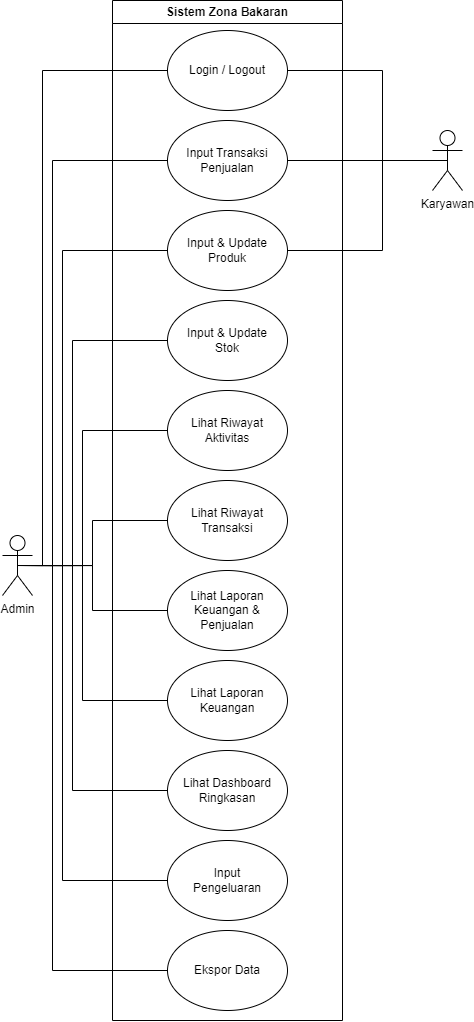

The diagram above was exported from draw.io. Its source (the exported page's mxGraphModel, read from the mxfile embedded in the PNG):
<mxGraphModel dx="1120" dy="532" grid="1" gridSize="10" guides="1" tooltips="1" connect="1" arrows="1" fold="1" page="1" pageScale="1" pageWidth="1100" pageHeight="850" math="0" shadow="0">
  <root>
    <mxCell id="0" />
    <mxCell id="1" parent="0" />
    <mxCell id="aNo7EAIV7154WkA3VX24-1" value="Sistem Zona Bakaran" style="swimlane;whiteSpace=wrap;html=1;" parent="1" vertex="1">
      <mxGeometry x="430" y="80" width="230" height="1020" as="geometry" />
    </mxCell>
    <mxCell id="2-NdeSPbTUfKDPymiZ9c-1" value="Login / Logout" style="ellipse;whiteSpace=wrap;html=1;" parent="aNo7EAIV7154WkA3VX24-1" vertex="1">
      <mxGeometry x="55" y="30" width="120" height="80" as="geometry" />
    </mxCell>
    <mxCell id="kqvDUw_EXH-AuiKS_b_t-1" value="Input Transaksi Penjualan" style="ellipse;whiteSpace=wrap;html=1;" parent="aNo7EAIV7154WkA3VX24-1" vertex="1">
      <mxGeometry x="55" y="120" width="120" height="80" as="geometry" />
    </mxCell>
    <mxCell id="kqvDUw_EXH-AuiKS_b_t-3" value="Input &amp;amp; Update Produk" style="ellipse;whiteSpace=wrap;html=1;" parent="aNo7EAIV7154WkA3VX24-1" vertex="1">
      <mxGeometry x="55" y="210" width="120" height="80" as="geometry" />
    </mxCell>
    <mxCell id="kqvDUw_EXH-AuiKS_b_t-5" value="Terima Notifikasi &lt;br&gt;Stok Menipis" style="ellipse;whiteSpace=wrap;html=1;" parent="aNo7EAIV7154WkA3VX24-1" vertex="1">
      <mxGeometry x="55" y="305" width="120" height="80" as="geometry" />
    </mxCell>
    <mxCell id="kqvDUw_EXH-AuiKS_b_t-6" value="Lihat Riwayat Transaksi" style="ellipse;whiteSpace=wrap;html=1;" parent="aNo7EAIV7154WkA3VX24-1" vertex="1">
      <mxGeometry x="55" y="480" width="120" height="80" as="geometry" />
    </mxCell>
    <mxCell id="kqvDUw_EXH-AuiKS_b_t-7" value="Lihat Laporan Penjualan" style="ellipse;whiteSpace=wrap;html=1;" parent="aNo7EAIV7154WkA3VX24-1" vertex="1">
      <mxGeometry x="55" y="570" width="120" height="80" as="geometry" />
    </mxCell>
    <mxCell id="kqvDUw_EXH-AuiKS_b_t-8" value="Lihat Laporan Keuangan" style="ellipse;whiteSpace=wrap;html=1;" parent="aNo7EAIV7154WkA3VX24-1" vertex="1">
      <mxGeometry x="55" y="660" width="120" height="80" as="geometry" />
    </mxCell>
    <mxCell id="kqvDUw_EXH-AuiKS_b_t-11" value="Lihat Dashboard Ringkasan" style="ellipse;whiteSpace=wrap;html=1;" parent="aNo7EAIV7154WkA3VX24-1" vertex="1">
      <mxGeometry x="55" y="750" width="120" height="80" as="geometry" />
    </mxCell>
    <mxCell id="kqvDUw_EXH-AuiKS_b_t-4" value="Lihat Riwayat Aktivitas" style="ellipse;whiteSpace=wrap;html=1;" parent="aNo7EAIV7154WkA3VX24-1" vertex="1">
      <mxGeometry x="55" y="390" width="120" height="80" as="geometry" />
    </mxCell>
    <mxCell id="DY_I1gdchOrtO6aiEkcX-3" value="Input &lt;br&gt;Pengeluaran" style="ellipse;whiteSpace=wrap;html=1;" parent="aNo7EAIV7154WkA3VX24-1" vertex="1">
      <mxGeometry x="55" y="840" width="120" height="80" as="geometry" />
    </mxCell>
    <mxCell id="DY_I1gdchOrtO6aiEkcX-6" value="Ekspor Data" style="ellipse;whiteSpace=wrap;html=1;" parent="aNo7EAIV7154WkA3VX24-1" vertex="1">
      <mxGeometry x="55" y="930" width="120" height="80" as="geometry" />
    </mxCell>
    <mxCell id="rDyCS1wuBJossBjLeyOS-3" value="" style="endArrow=none;dashed=1;html=1;rounded=0;exitX=0.5;exitY=1;exitDx=0;exitDy=0;entryX=0.5;entryY=0;entryDx=0;entryDy=0;" parent="aNo7EAIV7154WkA3VX24-1" source="kqvDUw_EXH-AuiKS_b_t-3" target="kqvDUw_EXH-AuiKS_b_t-5" edge="1">
      <mxGeometry width="50" height="50" relative="1" as="geometry">
        <mxPoint x="190" y="340" as="sourcePoint" />
        <mxPoint x="240" y="290" as="targetPoint" />
      </mxGeometry>
    </mxCell>
    <mxCell id="XuLRLdk-lEssr5mcUShZ-1" value="Admin" style="shape=umlActor;verticalLabelPosition=bottom;verticalAlign=top;html=1;outlineConnect=0;" parent="1" vertex="1">
      <mxGeometry x="320" y="615" width="30" height="60" as="geometry" />
    </mxCell>
    <mxCell id="XuLRLdk-lEssr5mcUShZ-2" value="Karyawan" style="shape=umlActor;verticalLabelPosition=bottom;verticalAlign=top;html=1;outlineConnect=0;" parent="1" vertex="1">
      <mxGeometry x="750" y="210" width="30" height="60" as="geometry" />
    </mxCell>
    <mxCell id="HLTG06CgR55FIN3OGJ0M-15" value="" style="endArrow=none;html=1;rounded=0;exitX=0.5;exitY=0.5;exitDx=0;exitDy=0;exitPerimeter=0;entryX=0;entryY=0.5;entryDx=0;entryDy=0;edgeStyle=orthogonalEdgeStyle;" parent="1" source="XuLRLdk-lEssr5mcUShZ-1" target="2-NdeSPbTUfKDPymiZ9c-1" edge="1">
      <mxGeometry width="50" height="50" relative="1" as="geometry">
        <mxPoint x="470" y="430" as="sourcePoint" />
        <mxPoint x="495" y="150" as="targetPoint" />
        <Array as="points">
          <mxPoint x="370" y="645" />
          <mxPoint x="370" y="150" />
        </Array>
      </mxGeometry>
    </mxCell>
    <mxCell id="HLTG06CgR55FIN3OGJ0M-16" value="" style="endArrow=none;html=1;rounded=0;exitX=0.5;exitY=0.5;exitDx=0;exitDy=0;exitPerimeter=0;entryX=0;entryY=0.5;entryDx=0;entryDy=0;edgeStyle=orthogonalEdgeStyle;" parent="1" source="XuLRLdk-lEssr5mcUShZ-1" target="kqvDUw_EXH-AuiKS_b_t-1" edge="1">
      <mxGeometry width="50" height="50" relative="1" as="geometry">
        <mxPoint x="345" y="655" as="sourcePoint" />
        <mxPoint x="495" y="240" as="targetPoint" />
        <Array as="points">
          <mxPoint x="380" y="645" />
          <mxPoint x="380" y="240" />
        </Array>
      </mxGeometry>
    </mxCell>
    <mxCell id="HLTG06CgR55FIN3OGJ0M-17" value="" style="endArrow=none;html=1;rounded=0;exitX=0.5;exitY=0.5;exitDx=0;exitDy=0;exitPerimeter=0;entryX=0;entryY=0.5;entryDx=0;entryDy=0;edgeStyle=orthogonalEdgeStyle;" parent="1" source="XuLRLdk-lEssr5mcUShZ-1" target="kqvDUw_EXH-AuiKS_b_t-3" edge="1">
      <mxGeometry width="50" height="50" relative="1" as="geometry">
        <mxPoint x="345" y="645" as="sourcePoint" />
        <mxPoint x="495" y="330" as="targetPoint" />
        <Array as="points">
          <mxPoint x="390" y="645" />
          <mxPoint x="390" y="330" />
        </Array>
      </mxGeometry>
    </mxCell>
    <mxCell id="HLTG06CgR55FIN3OGJ0M-18" value="" style="endArrow=none;html=1;rounded=0;exitX=0.5;exitY=0.5;exitDx=0;exitDy=0;exitPerimeter=0;entryX=0;entryY=0.5;entryDx=0;entryDy=0;edgeStyle=orthogonalEdgeStyle;" parent="1" source="XuLRLdk-lEssr5mcUShZ-1" target="kqvDUw_EXH-AuiKS_b_t-4" edge="1">
      <mxGeometry width="50" height="50" relative="1" as="geometry">
        <mxPoint x="345" y="655" as="sourcePoint" />
        <mxPoint x="494.4" y="515.12" as="targetPoint" />
        <Array as="points">
          <mxPoint x="400" y="645" />
          <mxPoint x="400" y="510" />
        </Array>
      </mxGeometry>
    </mxCell>
    <mxCell id="HLTG06CgR55FIN3OGJ0M-20" value="" style="endArrow=none;html=1;rounded=0;exitX=0.5;exitY=0.5;exitDx=0;exitDy=0;exitPerimeter=0;entryX=0;entryY=0.5;entryDx=0;entryDy=0;edgeStyle=orthogonalEdgeStyle;" parent="1" source="XuLRLdk-lEssr5mcUShZ-1" target="kqvDUw_EXH-AuiKS_b_t-6" edge="1">
      <mxGeometry width="50" height="50" relative="1" as="geometry">
        <mxPoint x="345" y="655" as="sourcePoint" />
        <mxPoint x="495" y="600" as="targetPoint" />
        <Array as="points">
          <mxPoint x="410" y="645" />
          <mxPoint x="410" y="600" />
        </Array>
      </mxGeometry>
    </mxCell>
    <mxCell id="HLTG06CgR55FIN3OGJ0M-21" value="" style="endArrow=none;html=1;rounded=0;exitX=0.5;exitY=0.5;exitDx=0;exitDy=0;exitPerimeter=0;entryX=0;entryY=0.5;entryDx=0;entryDy=0;edgeStyle=orthogonalEdgeStyle;" parent="1" source="XuLRLdk-lEssr5mcUShZ-1" target="kqvDUw_EXH-AuiKS_b_t-7" edge="1">
      <mxGeometry width="50" height="50" relative="1" as="geometry">
        <mxPoint x="345" y="655" as="sourcePoint" />
        <mxPoint x="495.36" y="693.2" as="targetPoint" />
        <Array as="points">
          <mxPoint x="410" y="645" />
          <mxPoint x="410" y="690" />
        </Array>
      </mxGeometry>
    </mxCell>
    <mxCell id="HLTG06CgR55FIN3OGJ0M-22" value="" style="endArrow=none;html=1;rounded=0;exitX=0.5;exitY=0.5;exitDx=0;exitDy=0;exitPerimeter=0;edgeStyle=orthogonalEdgeStyle;entryX=0;entryY=0.5;entryDx=0;entryDy=0;" parent="1" source="XuLRLdk-lEssr5mcUShZ-1" target="kqvDUw_EXH-AuiKS_b_t-8" edge="1">
      <mxGeometry width="50" height="50" relative="1" as="geometry">
        <mxPoint x="345" y="655" as="sourcePoint" />
        <mxPoint x="490" y="780" as="targetPoint" />
        <Array as="points">
          <mxPoint x="400" y="645" />
          <mxPoint x="400" y="780" />
        </Array>
      </mxGeometry>
    </mxCell>
    <mxCell id="HLTG06CgR55FIN3OGJ0M-23" value="" style="endArrow=none;html=1;rounded=0;exitX=0.5;exitY=0.5;exitDx=0;exitDy=0;exitPerimeter=0;entryX=0;entryY=0.5;entryDx=0;entryDy=0;edgeStyle=orthogonalEdgeStyle;" parent="1" source="XuLRLdk-lEssr5mcUShZ-1" target="kqvDUw_EXH-AuiKS_b_t-11" edge="1">
      <mxGeometry width="50" height="50" relative="1" as="geometry">
        <mxPoint x="345" y="655" as="sourcePoint" />
        <mxPoint x="495" y="870" as="targetPoint" />
        <Array as="points">
          <mxPoint x="390" y="645" />
          <mxPoint x="390" y="870" />
        </Array>
      </mxGeometry>
    </mxCell>
    <mxCell id="HLTG06CgR55FIN3OGJ0M-24" value="" style="endArrow=none;html=1;rounded=0;exitX=0.5;exitY=0.5;exitDx=0;exitDy=0;exitPerimeter=0;edgeStyle=orthogonalEdgeStyle;entryX=0;entryY=0.5;entryDx=0;entryDy=0;" parent="1" source="XuLRLdk-lEssr5mcUShZ-1" target="DY_I1gdchOrtO6aiEkcX-3" edge="1">
      <mxGeometry width="50" height="50" relative="1" as="geometry">
        <mxPoint x="345" y="655" as="sourcePoint" />
        <mxPoint x="480" y="960" as="targetPoint" />
        <Array as="points">
          <mxPoint x="380" y="645" />
          <mxPoint x="380" y="960" />
        </Array>
      </mxGeometry>
    </mxCell>
    <mxCell id="HLTG06CgR55FIN3OGJ0M-25" value="" style="endArrow=none;html=1;rounded=0;exitX=0.5;exitY=0.5;exitDx=0;exitDy=0;exitPerimeter=0;entryX=0;entryY=0.5;entryDx=0;entryDy=0;edgeStyle=orthogonalEdgeStyle;" parent="1" source="XuLRLdk-lEssr5mcUShZ-1" target="DY_I1gdchOrtO6aiEkcX-6" edge="1">
      <mxGeometry width="50" height="50" relative="1" as="geometry">
        <mxPoint x="345" y="655" as="sourcePoint" />
        <mxPoint x="495" y="1050" as="targetPoint" />
        <Array as="points">
          <mxPoint x="370" y="645" />
          <mxPoint x="370" y="1050" />
        </Array>
      </mxGeometry>
    </mxCell>
    <mxCell id="HLTG06CgR55FIN3OGJ0M-34" value="" style="endArrow=none;html=1;rounded=0;exitX=1;exitY=0.5;exitDx=0;exitDy=0;entryX=0.5;entryY=0.5;entryDx=0;entryDy=0;entryPerimeter=0;edgeStyle=orthogonalEdgeStyle;" parent="1" source="2-NdeSPbTUfKDPymiZ9c-1" target="XuLRLdk-lEssr5mcUShZ-2" edge="1">
      <mxGeometry width="50" height="50" relative="1" as="geometry">
        <mxPoint x="564.9999999999989" y="150" as="sourcePoint" />
        <mxPoint x="760" y="210" as="targetPoint" />
        <Array as="points">
          <mxPoint x="700" y="150" />
          <mxPoint x="700" y="240" />
        </Array>
      </mxGeometry>
    </mxCell>
    <mxCell id="HLTG06CgR55FIN3OGJ0M-35" value="" style="endArrow=none;html=1;rounded=0;exitX=1;exitY=0.5;exitDx=0;exitDy=0;entryX=0.5;entryY=0.5;entryDx=0;entryDy=0;entryPerimeter=0;edgeStyle=orthogonalEdgeStyle;" parent="1" source="kqvDUw_EXH-AuiKS_b_t-1" target="XuLRLdk-lEssr5mcUShZ-2" edge="1">
      <mxGeometry width="50" height="50" relative="1" as="geometry">
        <mxPoint x="564.9999999999989" y="240" as="sourcePoint" />
        <mxPoint x="750" y="290" as="targetPoint" />
        <Array as="points">
          <mxPoint x="730" y="240" />
          <mxPoint x="730" y="240" />
        </Array>
      </mxGeometry>
    </mxCell>
    <mxCell id="DY_I1gdchOrtO6aiEkcX-1" value="" style="endArrow=none;html=1;rounded=0;entryX=0.5;entryY=0.5;entryDx=0;entryDy=0;entryPerimeter=0;edgeStyle=orthogonalEdgeStyle;exitX=1;exitY=0.5;exitDx=0;exitDy=0;" parent="1" source="kqvDUw_EXH-AuiKS_b_t-3" target="XuLRLdk-lEssr5mcUShZ-2" edge="1">
      <mxGeometry width="50" height="50" relative="1" as="geometry">
        <mxPoint x="620" y="340" as="sourcePoint" />
        <mxPoint x="750" y="290" as="targetPoint" />
        <Array as="points">
          <mxPoint x="700" y="330" />
          <mxPoint x="700" y="240" />
        </Array>
      </mxGeometry>
    </mxCell>
  </root>
</mxGraphModel>